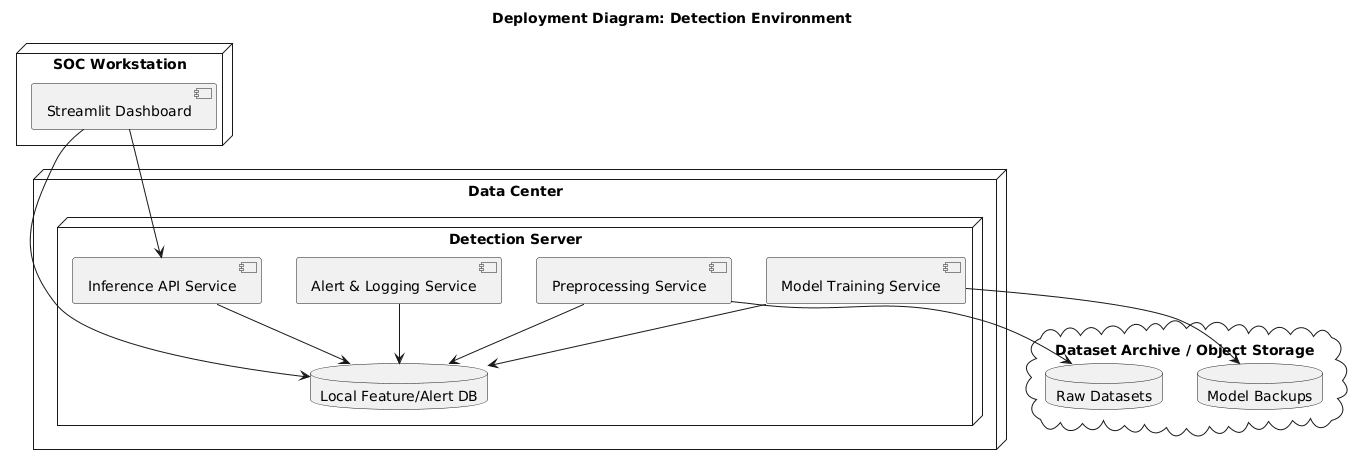

The diagram above was rendered by PlantUML. Its source (embedded in the PNG):
@startuml
title Deployment Diagram: Detection Environment

node "Data Center" {
  node "Detection Server" {
    component "Preprocessing Service"
    component "Model Training Service"
    component "Inference API Service"
    component "Alert & Logging Service"
    database "Local Feature/Alert DB"
  }
}

node "SOC Workstation" {
  component "Streamlit Dashboard"
}

cloud "Dataset Archive / Object Storage" {
  database "Raw Datasets"
  database "Model Backups"
}

"Preprocessing Service" --> "Local Feature/Alert DB"
"Model Training Service" --> "Local Feature/Alert DB"
"Inference API Service" --> "Local Feature/Alert DB"
"Alert & Logging Service" --> "Local Feature/Alert DB"

"Streamlit Dashboard" --> "Local Feature/Alert DB"
"Streamlit Dashboard" --> "Inference API Service"

"Preprocessing Service" --> "Raw Datasets"
"Model Training Service" --> "Model Backups"
@enduml